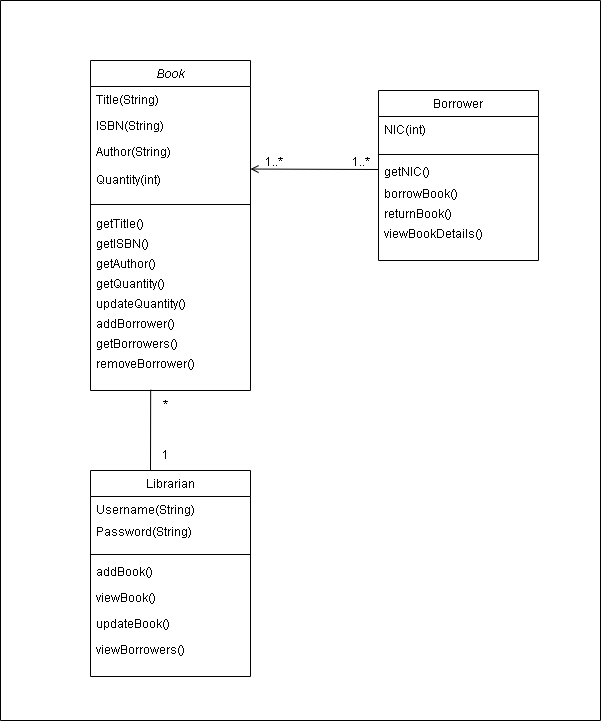

The diagram above was exported from draw.io. Its source (the exported page's mxGraphModel, read from the mxfile embedded in the PNG):
<mxGraphModel dx="1222" dy="1883" grid="1" gridSize="10" guides="1" tooltips="1" connect="1" arrows="1" fold="1" page="1" pageScale="1" pageWidth="827" pageHeight="1169" math="0" shadow="0">
  <root>
    <mxCell id="WIyWlLk6GJQsqaUBKTNV-0" />
    <mxCell id="WIyWlLk6GJQsqaUBKTNV-1" parent="WIyWlLk6GJQsqaUBKTNV-0" />
    <mxCell id="zkfFHV4jXpPFQw0GAbJ--0" value="Book" style="swimlane;fontStyle=2;align=center;verticalAlign=top;childLayout=stackLayout;horizontal=1;startSize=26;horizontalStack=0;resizeParent=1;resizeLast=0;collapsible=1;marginBottom=0;rounded=0;shadow=0;strokeWidth=1;" parent="WIyWlLk6GJQsqaUBKTNV-1" vertex="1">
      <mxGeometry x="220" y="-10" width="160" height="330" as="geometry">
        <mxRectangle x="230" y="140" width="160" height="26" as="alternateBounds" />
      </mxGeometry>
    </mxCell>
    <mxCell id="zkfFHV4jXpPFQw0GAbJ--1" value="Title(String)" style="text;align=left;verticalAlign=top;spacingLeft=4;spacingRight=4;overflow=hidden;rotatable=0;points=[[0,0.5],[1,0.5]];portConstraint=eastwest;" parent="zkfFHV4jXpPFQw0GAbJ--0" vertex="1">
      <mxGeometry y="26" width="160" height="26" as="geometry" />
    </mxCell>
    <mxCell id="zkfFHV4jXpPFQw0GAbJ--2" value="ISBN(String)" style="text;align=left;verticalAlign=top;spacingLeft=4;spacingRight=4;overflow=hidden;rotatable=0;points=[[0,0.5],[1,0.5]];portConstraint=eastwest;rounded=0;shadow=0;html=0;" parent="zkfFHV4jXpPFQw0GAbJ--0" vertex="1">
      <mxGeometry y="52" width="160" height="26" as="geometry" />
    </mxCell>
    <mxCell id="zkfFHV4jXpPFQw0GAbJ--3" value="Author(String)&#10;&#10;Quantity(int)&#10;" style="text;align=left;verticalAlign=top;spacingLeft=4;spacingRight=4;overflow=hidden;rotatable=0;points=[[0,0.5],[1,0.5]];portConstraint=eastwest;rounded=0;shadow=0;html=0;" parent="zkfFHV4jXpPFQw0GAbJ--0" vertex="1">
      <mxGeometry y="78" width="160" height="62" as="geometry" />
    </mxCell>
    <mxCell id="zkfFHV4jXpPFQw0GAbJ--4" value="" style="line;html=1;strokeWidth=1;align=left;verticalAlign=middle;spacingTop=-1;spacingLeft=3;spacingRight=3;rotatable=0;labelPosition=right;points=[];portConstraint=eastwest;" parent="zkfFHV4jXpPFQw0GAbJ--0" vertex="1">
      <mxGeometry y="140" width="160" height="8" as="geometry" />
    </mxCell>
    <mxCell id="zkfFHV4jXpPFQw0GAbJ--5" value="getTitle()" style="text;align=left;verticalAlign=top;spacingLeft=4;spacingRight=4;overflow=hidden;rotatable=0;points=[[0,0.5],[1,0.5]];portConstraint=eastwest;spacingTop=2;fontSize=12;spacingBottom=0;" parent="zkfFHV4jXpPFQw0GAbJ--0" vertex="1">
      <mxGeometry y="148" width="160" height="22" as="geometry" />
    </mxCell>
    <mxCell id="UA5xMo6A4D5sY-izN-fg-6" value="getISBN()" style="text;align=left;verticalAlign=top;spacingLeft=4;spacingRight=4;overflow=hidden;rotatable=0;points=[[0,0.5],[1,0.5]];portConstraint=eastwest;" vertex="1" parent="zkfFHV4jXpPFQw0GAbJ--0">
      <mxGeometry y="170" width="160" height="20" as="geometry" />
    </mxCell>
    <mxCell id="UA5xMo6A4D5sY-izN-fg-4" value="getAuthor()" style="text;align=left;verticalAlign=top;spacingLeft=4;spacingRight=4;overflow=hidden;rotatable=0;points=[[0,0.5],[1,0.5]];portConstraint=eastwest;" vertex="1" parent="zkfFHV4jXpPFQw0GAbJ--0">
      <mxGeometry y="190" width="160" height="20" as="geometry" />
    </mxCell>
    <mxCell id="UA5xMo6A4D5sY-izN-fg-5" value="getQuantity()" style="text;align=left;verticalAlign=top;spacingLeft=4;spacingRight=4;overflow=hidden;rotatable=0;points=[[0,0.5],[1,0.5]];portConstraint=eastwest;" vertex="1" parent="zkfFHV4jXpPFQw0GAbJ--0">
      <mxGeometry y="210" width="160" height="20" as="geometry" />
    </mxCell>
    <mxCell id="UA5xMo6A4D5sY-izN-fg-8" value="updateQuantity()&#10;" style="text;align=left;verticalAlign=top;spacingLeft=4;spacingRight=4;overflow=hidden;rotatable=0;points=[[0,0.5],[1,0.5]];portConstraint=eastwest;" vertex="1" parent="zkfFHV4jXpPFQw0GAbJ--0">
      <mxGeometry y="230" width="160" height="20" as="geometry" />
    </mxCell>
    <mxCell id="UA5xMo6A4D5sY-izN-fg-9" value="addBorrower()" style="text;align=left;verticalAlign=top;spacingLeft=4;spacingRight=4;overflow=hidden;rotatable=0;points=[[0,0.5],[1,0.5]];portConstraint=eastwest;" vertex="1" parent="zkfFHV4jXpPFQw0GAbJ--0">
      <mxGeometry y="250" width="160" height="20" as="geometry" />
    </mxCell>
    <mxCell id="UA5xMo6A4D5sY-izN-fg-3" value="getBorrowers()" style="text;align=left;verticalAlign=top;spacingLeft=4;spacingRight=4;overflow=hidden;rotatable=0;points=[[0,0.5],[1,0.5]];portConstraint=eastwest;" vertex="1" parent="zkfFHV4jXpPFQw0GAbJ--0">
      <mxGeometry y="270" width="160" height="20" as="geometry" />
    </mxCell>
    <mxCell id="UA5xMo6A4D5sY-izN-fg-10" value="removeBorrower()" style="text;align=left;verticalAlign=top;spacingLeft=4;spacingRight=4;overflow=hidden;rotatable=0;points=[[0,0.5],[1,0.5]];portConstraint=eastwest;" vertex="1" parent="zkfFHV4jXpPFQw0GAbJ--0">
      <mxGeometry y="290" width="160" height="40" as="geometry" />
    </mxCell>
    <mxCell id="zkfFHV4jXpPFQw0GAbJ--6" value="Librarian" style="swimlane;fontStyle=0;align=center;verticalAlign=top;childLayout=stackLayout;horizontal=1;startSize=26;horizontalStack=0;resizeParent=1;resizeLast=0;collapsible=1;marginBottom=0;rounded=0;shadow=0;strokeWidth=1;" parent="WIyWlLk6GJQsqaUBKTNV-1" vertex="1">
      <mxGeometry x="220" y="400" width="160" height="206" as="geometry">
        <mxRectangle x="130" y="380" width="160" height="26" as="alternateBounds" />
      </mxGeometry>
    </mxCell>
    <mxCell id="zkfFHV4jXpPFQw0GAbJ--7" value="Username(String)" style="text;align=left;verticalAlign=top;spacingLeft=4;spacingRight=4;overflow=hidden;rotatable=0;points=[[0,0.5],[1,0.5]];portConstraint=eastwest;" parent="zkfFHV4jXpPFQw0GAbJ--6" vertex="1">
      <mxGeometry y="26" width="160" height="22" as="geometry" />
    </mxCell>
    <mxCell id="zkfFHV4jXpPFQw0GAbJ--8" value="Password(String)" style="text;align=left;verticalAlign=top;spacingLeft=4;spacingRight=4;overflow=hidden;rotatable=0;points=[[0,0.5],[1,0.5]];portConstraint=eastwest;rounded=0;shadow=0;html=0;" parent="zkfFHV4jXpPFQw0GAbJ--6" vertex="1">
      <mxGeometry y="48" width="160" height="32" as="geometry" />
    </mxCell>
    <mxCell id="zkfFHV4jXpPFQw0GAbJ--9" value="" style="line;html=1;strokeWidth=1;align=left;verticalAlign=middle;spacingTop=-1;spacingLeft=3;spacingRight=3;rotatable=0;labelPosition=right;points=[];portConstraint=eastwest;" parent="zkfFHV4jXpPFQw0GAbJ--6" vertex="1">
      <mxGeometry y="80" width="160" height="8" as="geometry" />
    </mxCell>
    <mxCell id="zkfFHV4jXpPFQw0GAbJ--10" value="addBook()" style="text;align=left;verticalAlign=top;spacingLeft=4;spacingRight=4;overflow=hidden;rotatable=0;points=[[0,0.5],[1,0.5]];portConstraint=eastwest;fontStyle=0" parent="zkfFHV4jXpPFQw0GAbJ--6" vertex="1">
      <mxGeometry y="88" width="160" height="26" as="geometry" />
    </mxCell>
    <mxCell id="zkfFHV4jXpPFQw0GAbJ--11" value="viewBook()" style="text;align=left;verticalAlign=top;spacingLeft=4;spacingRight=4;overflow=hidden;rotatable=0;points=[[0,0.5],[1,0.5]];portConstraint=eastwest;" parent="zkfFHV4jXpPFQw0GAbJ--6" vertex="1">
      <mxGeometry y="114" width="160" height="26" as="geometry" />
    </mxCell>
    <mxCell id="UA5xMo6A4D5sY-izN-fg-2" value="updateBook()" style="text;align=left;verticalAlign=top;spacingLeft=4;spacingRight=4;overflow=hidden;rotatable=0;points=[[0,0.5],[1,0.5]];portConstraint=eastwest;" vertex="1" parent="zkfFHV4jXpPFQw0GAbJ--6">
      <mxGeometry y="140" width="160" height="26" as="geometry" />
    </mxCell>
    <mxCell id="UA5xMo6A4D5sY-izN-fg-1" value="viewBorrowers()" style="text;align=left;verticalAlign=top;spacingLeft=4;spacingRight=4;overflow=hidden;rotatable=0;points=[[0,0.5],[1,0.5]];portConstraint=eastwest;" vertex="1" parent="zkfFHV4jXpPFQw0GAbJ--6">
      <mxGeometry y="166" width="160" height="40" as="geometry" />
    </mxCell>
    <mxCell id="zkfFHV4jXpPFQw0GAbJ--17" value="Borrower" style="swimlane;fontStyle=0;align=center;verticalAlign=top;childLayout=stackLayout;horizontal=1;startSize=26;horizontalStack=0;resizeParent=1;resizeLast=0;collapsible=1;marginBottom=0;rounded=0;shadow=0;strokeWidth=1;" parent="WIyWlLk6GJQsqaUBKTNV-1" vertex="1">
      <mxGeometry x="508" y="20" width="160" height="170" as="geometry">
        <mxRectangle x="550" y="140" width="160" height="26" as="alternateBounds" />
      </mxGeometry>
    </mxCell>
    <mxCell id="zkfFHV4jXpPFQw0GAbJ--18" value="NIC(int)&#10;" style="text;align=left;verticalAlign=top;spacingLeft=4;spacingRight=4;overflow=hidden;rotatable=0;points=[[0,0.5],[1,0.5]];portConstraint=eastwest;" parent="zkfFHV4jXpPFQw0GAbJ--17" vertex="1">
      <mxGeometry y="26" width="160" height="34" as="geometry" />
    </mxCell>
    <mxCell id="zkfFHV4jXpPFQw0GAbJ--23" value="" style="line;html=1;strokeWidth=1;align=left;verticalAlign=middle;spacingTop=-1;spacingLeft=3;spacingRight=3;rotatable=0;labelPosition=right;points=[];portConstraint=eastwest;" parent="zkfFHV4jXpPFQw0GAbJ--17" vertex="1">
      <mxGeometry y="60" width="160" height="8" as="geometry" />
    </mxCell>
    <mxCell id="zkfFHV4jXpPFQw0GAbJ--24" value="getNIC()" style="text;align=left;verticalAlign=top;spacingLeft=4;spacingRight=4;overflow=hidden;rotatable=0;points=[[0,0.5],[1,0.5]];portConstraint=eastwest;" parent="zkfFHV4jXpPFQw0GAbJ--17" vertex="1">
      <mxGeometry y="68" width="160" height="22" as="geometry" />
    </mxCell>
    <mxCell id="zkfFHV4jXpPFQw0GAbJ--25" value="borrowBook()" style="text;align=left;verticalAlign=top;spacingLeft=4;spacingRight=4;overflow=hidden;rotatable=0;points=[[0,0.5],[1,0.5]];portConstraint=eastwest;" parent="zkfFHV4jXpPFQw0GAbJ--17" vertex="1">
      <mxGeometry y="90" width="160" height="20" as="geometry" />
    </mxCell>
    <mxCell id="UA5xMo6A4D5sY-izN-fg-0" value="returnBook()" style="text;align=left;verticalAlign=top;spacingLeft=4;spacingRight=4;overflow=hidden;rotatable=0;points=[[0,0.5],[1,0.5]];portConstraint=eastwest;" vertex="1" parent="zkfFHV4jXpPFQw0GAbJ--17">
      <mxGeometry y="110" width="160" height="20" as="geometry" />
    </mxCell>
    <mxCell id="UA5xMo6A4D5sY-izN-fg-14" value="viewBookDetails()" style="text;align=left;verticalAlign=top;spacingLeft=4;spacingRight=4;overflow=hidden;rotatable=0;points=[[0,0.5],[1,0.5]];portConstraint=eastwest;" vertex="1" parent="zkfFHV4jXpPFQw0GAbJ--17">
      <mxGeometry y="130" width="160" height="40" as="geometry" />
    </mxCell>
    <mxCell id="zkfFHV4jXpPFQw0GAbJ--26" value="" style="endArrow=open;shadow=0;strokeWidth=1;rounded=0;endFill=1;edgeStyle=elbowEdgeStyle;elbow=vertical;exitX=0;exitY=0.5;exitDx=0;exitDy=0;" parent="WIyWlLk6GJQsqaUBKTNV-1" source="zkfFHV4jXpPFQw0GAbJ--24" target="zkfFHV4jXpPFQw0GAbJ--0" edge="1">
      <mxGeometry x="0.5" y="41" relative="1" as="geometry">
        <mxPoint x="540" y="192" as="sourcePoint" />
        <mxPoint x="380" y="192" as="targetPoint" />
        <mxPoint x="-40" y="32" as="offset" />
      </mxGeometry>
    </mxCell>
    <mxCell id="zkfFHV4jXpPFQw0GAbJ--27" value="1..*" style="resizable=0;align=left;verticalAlign=bottom;labelBackgroundColor=none;fontSize=12;" parent="zkfFHV4jXpPFQw0GAbJ--26" connectable="0" vertex="1">
      <mxGeometry x="-1" relative="1" as="geometry">
        <mxPoint x="-28" y="1" as="offset" />
      </mxGeometry>
    </mxCell>
    <mxCell id="zkfFHV4jXpPFQw0GAbJ--28" value="1..*" style="resizable=0;align=right;verticalAlign=bottom;labelBackgroundColor=none;fontSize=12;" parent="zkfFHV4jXpPFQw0GAbJ--26" connectable="0" vertex="1">
      <mxGeometry x="1" relative="1" as="geometry">
        <mxPoint x="34" y="1" as="offset" />
      </mxGeometry>
    </mxCell>
    <mxCell id="UA5xMo6A4D5sY-izN-fg-15" value="" style="endArrow=none;html=1;rounded=0;entryX=0.376;entryY=0.982;entryDx=0;entryDy=0;entryPerimeter=0;exitX=0.384;exitY=-0.017;exitDx=0;exitDy=0;exitPerimeter=0;" edge="1" parent="WIyWlLk6GJQsqaUBKTNV-1" target="UA5xMo6A4D5sY-izN-fg-10">
      <mxGeometry width="50" height="50" relative="1" as="geometry">
        <mxPoint x="280.00000000000006" y="399.99800000000005" as="sourcePoint" />
        <mxPoint x="280.63999999999993" y="323.5" as="targetPoint" />
      </mxGeometry>
    </mxCell>
    <mxCell id="UA5xMo6A4D5sY-izN-fg-17" value="1" style="text;html=1;align=center;verticalAlign=middle;resizable=0;points=[];autosize=1;strokeColor=none;fillColor=none;" vertex="1" parent="WIyWlLk6GJQsqaUBKTNV-1">
      <mxGeometry x="280" y="370" width="30" height="30" as="geometry" />
    </mxCell>
    <mxCell id="UA5xMo6A4D5sY-izN-fg-18" value="*" style="text;html=1;align=center;verticalAlign=middle;resizable=0;points=[];autosize=1;strokeColor=none;fillColor=none;" vertex="1" parent="WIyWlLk6GJQsqaUBKTNV-1">
      <mxGeometry x="280" y="320" width="30" height="30" as="geometry" />
    </mxCell>
    <mxCell id="UA5xMo6A4D5sY-izN-fg-19" value="" style="swimlane;startSize=0;" vertex="1" parent="WIyWlLk6GJQsqaUBKTNV-1">
      <mxGeometry x="130" y="-70" width="600" height="720" as="geometry" />
    </mxCell>
  </root>
</mxGraphModel>